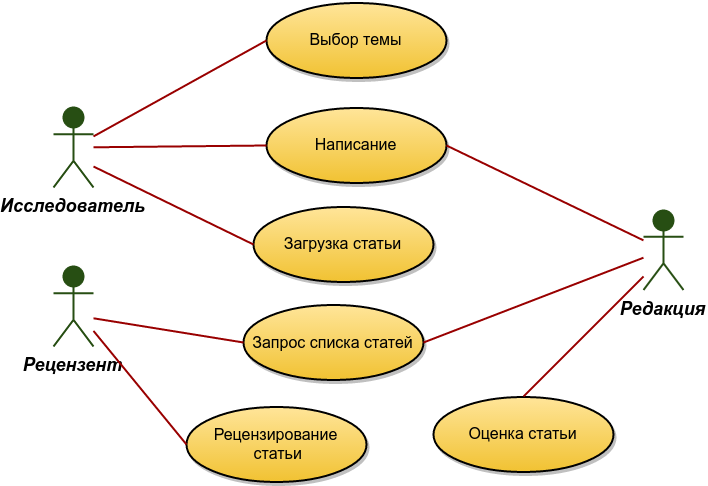

The diagram above was exported from draw.io. Its source (the exported page's mxGraphModel, read from the mxfile embedded in the PNG):
<mxGraphModel dx="872" dy="431" grid="1" gridSize="10" guides="1" tooltips="1" connect="1" arrows="1" fold="1" page="1" pageScale="1" pageWidth="1169" pageHeight="826" background="#ffffff" math="0" shadow="0">
  <root>
    <mxCell id="0" style=";html=1;" />
    <mxCell id="1" style=";html=1;" parent="0" />
    <mxCell id="90" value="Исследователь" style="shape=umlActor;verticalLabelPosition=bottom;verticalAlign=top;fillColor=#274E13;strokeColor=#274E13;fontStyle=3;fontSize=18;fontFamily=Helvetica;strokeWidth=2;" vertex="1" parent="1">
      <mxGeometry x="160" y="141" width="40" height="80" as="geometry" />
    </mxCell>
    <mxCell id="91" value="Рецензент" style="shape=umlActor;verticalLabelPosition=bottom;verticalAlign=top;fillColor=#274E13;strokeColor=#274E13;fontStyle=3;fontSize=18;fontFamily=Helvetica;strokeWidth=2;" vertex="1" parent="1">
      <mxGeometry x="160" y="300" width="40" height="80" as="geometry" />
    </mxCell>
    <mxCell id="92" value="Редакция" style="shape=umlActor;verticalLabelPosition=bottom;verticalAlign=top;fillColor=#274E13;strokeColor=#274E13;fontStyle=3;fontSize=18;fontFamily=Helvetica;strokeWidth=2;" vertex="1" parent="1">
      <mxGeometry x="750" y="243.5" width="40" height="80" as="geometry" />
    </mxCell>
    <mxCell id="119" value="Выбор темы" style="shape=mxgraph.flowchart.on-page_reference;fillColor=#FFE599;strokeColor=black;strokeWidth=2;shadow=1;gradientColor=#F1C232;fontSize=16;" vertex="1" parent="1">
      <mxGeometry x="373" y="36" width="180" height="75" as="geometry" />
    </mxCell>
    <mxCell id="121" value="Написание" style="shape=mxgraph.flowchart.on-page_reference;fillColor=#FFE599;strokeColor=black;strokeWidth=2;shadow=1;gradientColor=#F1C232;fontSize=16;" vertex="1" parent="1">
      <mxGeometry x="373" y="141" width="180" height="75" as="geometry" />
    </mxCell>
    <mxCell id="122" value="Рецензирование&#10; статьи" style="shape=mxgraph.flowchart.on-page_reference;fillColor=#FFE599;strokeColor=black;strokeWidth=2;shadow=1;gradientColor=#F1C232;fontSize=16;" vertex="1" parent="1">
      <mxGeometry x="293" y="440" width="180" height="75" as="geometry" />
    </mxCell>
    <mxCell id="123" value="Запрос списка статей" style="shape=mxgraph.flowchart.on-page_reference;fillColor=#FFE599;strokeColor=black;strokeWidth=2;shadow=1;gradientColor=#F1C232;fontSize=16;" vertex="1" parent="1">
      <mxGeometry x="350" y="338.5" width="180" height="75" as="geometry" />
    </mxCell>
    <mxCell id="139" value="" style="edgeStyle=none;entryX=0;entryY=0.5;entryPerimeter=0;strokeWidth=2;endArrow=none;endFill=0;strokeColor=#990000;html=1;" edge="1" parent="1" source="90" target="119">
      <mxGeometry width="100" height="100" as="geometry">
        <mxPoint y="100" as="sourcePoint" />
        <mxPoint x="100" as="targetPoint" />
      </mxGeometry>
    </mxCell>
    <mxCell id="140" value="" style="edgeStyle=none;entryX=0;entryY=0.5;entryPerimeter=0;strokeWidth=2;endArrow=none;endFill=0;strokeColor=#990000;html=1;" edge="1" parent="1" source="90" target="121">
      <mxGeometry width="100" height="100" as="geometry">
        <mxPoint y="100" as="sourcePoint" />
        <mxPoint x="100" as="targetPoint" />
      </mxGeometry>
    </mxCell>
    <mxCell id="142" value="" style="edgeStyle=none;entryX=0;entryY=0.5;entryPerimeter=0;strokeWidth=2;endArrow=none;endFill=0;strokeColor=#990000;html=1;" edge="1" parent="1" source="91" target="122">
      <mxGeometry width="100" height="100" as="geometry">
        <mxPoint y="100" as="sourcePoint" />
        <mxPoint x="100" as="targetPoint" />
      </mxGeometry>
    </mxCell>
    <mxCell id="147" value="" style="edgeStyle=none;entryX=1;entryY=0.5;entryPerimeter=0;strokeWidth=2;endArrow=none;endFill=0;strokeColor=#990000;html=1;" edge="1" parent="1" source="92" target="121">
      <mxGeometry x="-293" y="-11" width="100" height="100" as="geometry">
        <mxPoint x="-293" y="89" as="sourcePoint" />
        <mxPoint x="677" y="74" as="targetPoint" />
      </mxGeometry>
    </mxCell>
    <mxCell id="148" value="" style="edgeStyle=none;entryX=1;entryY=0.5;entryPerimeter=0;strokeWidth=2;endArrow=none;endFill=0;strokeColor=#990000;html=1;" edge="1" parent="1" source="92" target="123">
      <mxGeometry x="-293" y="-11" width="100" height="100" as="geometry">
        <mxPoint x="-293" y="89" as="sourcePoint" />
        <mxPoint x="677" y="162" as="targetPoint" />
      </mxGeometry>
    </mxCell>
    <mxCell id="1bb4d3195f49e504-149" value="Оценка статьи" style="shape=mxgraph.flowchart.on-page_reference;fillColor=#FFE599;strokeColor=black;strokeWidth=2;shadow=1;gradientColor=#F1C232;fontSize=16;" vertex="1" parent="1">
      <mxGeometry x="540" y="430" width="180" height="75" as="geometry" />
    </mxCell>
    <mxCell id="1bb4d3195f49e504-150" value="Загрузка статьи" style="shape=mxgraph.flowchart.on-page_reference;fillColor=#FFE599;strokeColor=black;strokeWidth=2;shadow=1;gradientColor=#F1C232;fontSize=16;" vertex="1" parent="1">
      <mxGeometry x="360" y="240" width="180" height="75" as="geometry" />
    </mxCell>
    <mxCell id="1bb4d3195f49e504-152" value="" style="edgeStyle=none;entryX=0;entryY=0.5;entryPerimeter=0;strokeWidth=2;endArrow=none;endFill=0;strokeColor=#990000;html=1;" edge="1" parent="1" target="1bb4d3195f49e504-150">
      <mxGeometry y="36" width="100" height="100" as="geometry">
        <mxPoint x="200" y="200" as="sourcePoint" />
        <mxPoint x="373" y="215" as="targetPoint" />
      </mxGeometry>
    </mxCell>
    <mxCell id="1bb4d3195f49e504-153" value="" style="edgeStyle=none;entryX=0;entryY=0.5;entryPerimeter=0;strokeWidth=2;endArrow=none;endFill=0;strokeColor=#990000;html=1;" edge="1" parent="1" target="123">
      <mxGeometry y="171" width="100" height="100" as="geometry">
        <mxPoint x="200" y="351.79274611398966" as="sourcePoint" />
        <mxPoint x="373" y="350" as="targetPoint" />
      </mxGeometry>
    </mxCell>
    <mxCell id="1bb4d3195f49e504-154" value="" style="edgeStyle=none;entryX=0.5;entryY=0;entryPerimeter=0;strokeWidth=2;endArrow=none;endFill=0;strokeColor=#990000;html=1;" edge="1" parent="1" target="1bb4d3195f49e504-149">
      <mxGeometry x="-283" y="-1" width="100" height="100" as="geometry">
        <mxPoint x="750" y="310" as="sourcePoint" />
        <mxPoint x="540" y="386" as="targetPoint" />
      </mxGeometry>
    </mxCell>
  </root>
</mxGraphModel>